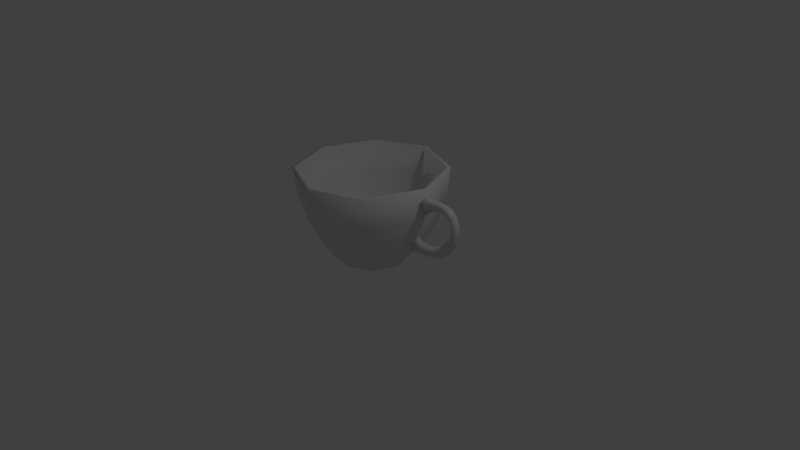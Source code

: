 # Source: teacup.blend  (saved by Blender 2.77.0; exported with 4.5.12 LTS)
import bpy
from mathutils import Matrix  # noqa: F401  (used for matrix-valued properties, if any)

bpy.ops.wm.read_factory_settings(use_empty=True)
scene = bpy.context.scene
scene.name = 'Scene'

# ---- collections
col_collection_1 = bpy.data.collections.new('Collection 1'); scene.collection.children.link(col_collection_1)

# ---- materials (node trees are filled in below, after node groups)
mat_teacup = bpy.data.materials.new('Teacup')
mat_teacup.alpha_threshold = 0.0
mat_teacup.use_transparent_shadow = False
mat_teacup.roughness = 0.5

# ---- material node trees

# ---- world
world_world = bpy.data.worlds.new('World'); scene.world = world_world
world_world.color = (0.05088, 0.05088, 0.05088)
world_world.use_sun_shadow = False
world_world.sun_shadow_jitter_overblur = 0.0
world_world.cycles.sampling_method = 'MANUAL'

# ---- cameras
cam_camera = bpy.data.cameras.new('Camera')
cam_camera.clip_end = 100.0
cam_camera.lens = 35.0
cam_camera.sensor_width = 32.0
cam_camera.sensor_height = 18.0
cam_camera.ortho_scale = 7.314
cam_camera.dof.focus_distance = 0.0
cam_camera.dof.aperture_fstop = 128.0

# ---- lights
light_lamp = bpy.data.lights.new('Lamp', 'POINT')
light_lamp.transmission_factor = 0.0
light_lamp.cutoff_distance = 30.0
light_lamp.energy = 100.0
light_lamp.shadow_buffer_clip_start = 1.001
light_lamp.shadow_soft_size = 0.1
light_lamp.shadow_maximum_resolution = 0.006
light_lamp.use_absolute_resolution = True

# ---- meshes
me_teacup = bpy.data.meshes.new('Teacup')
me_teacup.from_pydata([(-0.9749, 8.422e-10, 1.212), (-0.9239, 0.0, 0.8293), (-0.6443, 3.311e-10, 0.2168), (-0.4556, -3.548e-10, 2.682e-06), (-0.6893, 0.6893, 1.212), (-0.6533, 0.6533, 0.8293), (-0.4556, 0.4556, 0.2168), (-0.3221, 0.3221, 2.682e-06), (-1.351e-07, 0.9749, 1.212), (-1.634e-07, 0.9239, 0.8293), (-1.633e-07, 0.6443, 0.2168), (-1.47e-07, 0.4556, 2.682e-06), (0.6893, 0.6893, 1.212), (0.6533, 0.6533, 0.8293), (0.4556, 0.4556, 0.2168), (0.3221, 0.3221, 2.682e-06), (-0.5674, 0.5674, 0.4517), (0.9749, 1.297e-08, 1.212), (0.9239, 4.224e-08, 0.8293), (0.6443, 1.166e-08, 0.2168), (0.4556, 1.445e-08, 2.682e-06), (0.6893, -0.6893, 1.212), (0.6533, -0.6533, 0.8293), (0.4556, -0.4556, 0.2168), (0.3221, -0.3221, 2.682e-06), (-1.642e-07, -0.9749, 1.212), (-1.038e-07, -0.9239, 0.8293), (-1.633e-07, -0.6443, 0.2168), (-1.648e-07, -0.4556, 2.682e-06), (-0.6893, -0.6893, 1.212), (-0.6533, -0.6533, 0.8293), (-0.4556, -0.4556, 0.2168), (-0.3221, -0.3221, 2.682e-06), (-0.9182, 1.866e-09, 1.212), (-0.8702, 1.05e-09, 0.8214), (-0.6068, 1.288e-09, 0.2277), (-0.4291, 8.956e-10, 0.02358), (-0.6493, 0.6493, 1.212), (-0.6153, 0.6153, 0.8214), (-0.4291, 0.4291, 0.2277), (-0.3034, 0.3034, 0.02358), (-1.36e-07, 0.9182, 1.212), (-1.625e-07, 0.8702, 0.8214), (-1.625e-07, 0.6068, 0.2277), (-1.47e-07, 0.4291, 0.02358), (0.6493, 0.6493, 1.212), (0.6153, 0.6153, 0.8214), (0.4291, 0.4291, 0.2277), (0.3034, 0.3034, 0.02358), (-0.8025, -7.932e-10, 0.4517), (0.9182, 1.329e-08, 1.212), (0.8702, 4.084e-08, 0.8214), (0.6068, 1.196e-08, 0.2277), (0.4291, 1.484e-08, 0.02358), (0.6493, -0.6493, 1.212), (0.6153, -0.6153, 0.8214), (0.4291, -0.4291, 0.2277), (0.3034, -0.3034, 0.02358), (-1.633e-07, -0.9182, 1.212), (-1.064e-07, -0.8702, 0.8214), (-1.625e-07, -0.6068, 0.2277), (-1.637e-07, -0.4291, 0.02358), (-0.6493, -0.6493, 1.212), (-0.6153, -0.6153, 0.8214), (-0.4291, -0.4291, 0.2277), (-0.3034, -0.3034, 0.02358), (-1.653e-07, 0.8025, 0.4517), (0.5674, 0.5674, 0.4517), (0.8025, 2.397e-08, 0.4517), (0.5674, -0.5674, 0.4517), (-1.409e-07, -0.8025, 0.4517), (-0.5674, -0.5674, 0.4517), (0.9138, -1.961e-07, 0.8794), (0.9355, -0.07547, 1.064), (0.9355, 0.07547, 1.064), (0.9499, -1.96e-07, 1.137), (0.9664, -1.982e-07, 0.8878), (1.001, -0.06219, 1.067), (1.001, 0.06219, 1.067), (1.002, -1.964e-07, 1.121), (1.048, -2.039e-07, 0.9662), (1.196, -0.06219, 1.079), (1.196, 0.06219, 1.079), (1.208, -1.976e-07, 1.127), (1.182, -2.208e-07, 1.005), (1.253, -0.06219, 1.076), (1.253, 0.06219, 1.076), (1.289, -2.107e-07, 1.107), (1.257, -2.378e-07, 0.9926), (1.326, -0.06219, 1.051), (1.326, 0.06219, 1.051), (1.352, -2.268e-07, 1.079), (1.328, -2.376e-07, 0.9322), (1.392, -0.06219, 0.9879), (1.392, 0.06219, 0.9879), (1.424, -2.265e-07, 1.019), (1.359, -2.434e-07, 0.8657), (1.432, -0.06219, 0.8801), (1.432, 0.06219, 0.8801), (1.479, -2.285e-07, 0.8918), (1.354, -2.476e-07, 0.7907), (1.429, -0.06219, 0.786), (1.429, 0.06219, 0.786), (1.478, -2.307e-07, 0.7854), (1.337, -2.522e-07, 0.726), (1.402, -0.06219, 0.6882), (1.402, 0.06219, 0.6882), (1.445, -2.317e-07, 0.6658), (1.272, -2.541e-07, 0.6245), (1.344, -0.06219, 0.5825), (1.344, 0.06219, 0.5825), (1.385, -2.309e-07, 0.5507), (1.186, -2.599e-07, 0.5617), (1.232, -0.06219, 0.4891), (1.232, 0.06219, 0.4891), (1.262, -2.34e-07, 0.4447), (1.081, -2.89e-07, 0.518), (1.109, -0.06219, 0.4349), (1.109, 0.06219, 0.4349), (1.129, -2.615e-07, 0.3756), (0.9182, -3.194e-07, 0.5161), (0.9388, -0.06219, 0.4224), (0.9388, 0.06219, 0.4224), (0.8738, -2.896e-07, 0.3376), (0.8533, -3.494e-07, 0.5379), (0.8658, -0.06219, 0.4304), (0.8658, 0.06219, 0.4304), (0.7528, -3.178e-07, 0.3306), (0.8076, -3.786e-07, 0.5764), (0.7587, -0.08175, 0.4502), (0.7587, 0.08175, 0.4502), (0.6926, -3.43e-07, 0.3071), (1.016, 0.06219, 0.4278), (0.9994, -3.035e-07, 0.5068), (1.016, -0.06219, 0.4278), (0.9963, -2.75e-07, 0.348)], [], [(77, 73, 72, 76), (49, 1, 5, 16), (3, 2, 6, 7), (1, 0, 4, 5), (7, 6, 10, 11), (5, 4, 8, 9), (77, 76, 80, 81), (16, 5, 9, 66), (9, 8, 12, 13), (77, 79, 75, 73), (66, 9, 13, 67), (11, 10, 14, 15), (81, 80, 84, 85), (67, 13, 18, 68), (15, 14, 19, 20), (13, 12, 17, 18), (20, 19, 23, 24), (18, 17, 21, 22), (75, 79, 78, 74), (68, 18, 22, 69), (24, 23, 27, 28), (22, 21, 25, 26), (73, 75, 74, 72), (69, 22, 26, 70), (40, 36, 65, 61, 57, 53, 48, 44), (70, 26, 30, 71), (28, 27, 31, 32), (26, 25, 29, 30), (72, 74, 78, 76), (71, 30, 1, 49), (32, 31, 2, 3), (30, 29, 0, 1), (14, 67, 68, 19), (35, 39, 38, 34), (36, 40, 39, 35), (34, 38, 37, 33), (40, 44, 43, 39), (38, 42, 41, 37), (19, 68, 69, 23), (39, 43, 42, 38), (42, 46, 45, 41), (6, 16, 66, 10), (43, 47, 46, 42), (44, 48, 47, 43), (2, 49, 16, 6), (47, 52, 51, 46), (48, 53, 52, 47), (46, 51, 50, 45), (53, 57, 56, 52), (51, 55, 54, 50), (23, 69, 70, 27), (52, 56, 55, 51), (57, 61, 60, 56), (55, 59, 58, 54), (27, 70, 71, 31), (56, 60, 59, 55), (31, 71, 49, 2), (60, 64, 63, 59), (61, 65, 64, 60), (59, 63, 62, 58), (10, 66, 67, 14), (64, 35, 34, 63), (65, 36, 35, 64), (63, 34, 33, 62), (4, 37, 41, 8), (21, 54, 58, 25), (29, 62, 33, 0), (25, 58, 62, 29), (17, 50, 54, 21), (8, 41, 45, 12), (0, 33, 37, 4), (12, 45, 50, 17), (3, 7, 11, 15, 20, 24, 28, 32), (76, 78, 82, 80), (79, 77, 81, 83), (78, 79, 83, 82), (84, 86, 90, 88), (82, 83, 87, 86), (80, 82, 86, 84), (83, 81, 85, 87), (89, 88, 92, 93), (87, 85, 89, 91), (85, 84, 88, 89), (86, 87, 91, 90), (94, 95, 99, 98), (90, 91, 95, 94), (88, 90, 94, 92), (91, 89, 93, 95), (96, 98, 102, 100), (92, 94, 98, 96), (95, 93, 97, 99), (93, 92, 96, 97), (101, 100, 104, 105), (99, 97, 101, 103), (97, 96, 100, 101), (98, 99, 103, 102), (104, 106, 110, 108), (102, 103, 107, 106), (100, 102, 106, 104), (103, 101, 105, 107), (111, 109, 113, 115), (107, 105, 109, 111), (105, 104, 108, 109), (106, 107, 111, 110), (113, 112, 116, 117), (109, 108, 112, 113), (110, 111, 115, 114), (108, 110, 114, 112), (133, 132, 122, 120), (114, 115, 119, 118), (112, 114, 118, 116), (115, 113, 117, 119), (121, 120, 124, 125), (135, 134, 121, 123), (134, 133, 120, 121), (132, 135, 123, 122), (125, 124, 128, 129), (122, 123, 127, 126), (120, 122, 126, 124), (123, 121, 125, 127), (131, 129, 128, 130), (126, 127, 131, 130), (124, 126, 130, 128), (127, 125, 129, 131), (118, 119, 135, 132), (117, 116, 133, 134), (119, 117, 134, 135), (116, 118, 132, 133)])
me_teacup.polygons.foreach_set('use_smooth', [1, 1, 1, 1, 1, 1, 1, 1, 1, 1, 1, 1, 1, 1, 1, 1, 1, 1, 1, 1, 1, 1, 1, 1, 1, 1, 1, 1, 1, 1, 1, 1, 1, 1, 1, 1, 1, 1, 1, 1, 1, 1, 1, 1, 1, 1, 1, 1, 1, 1, 1, 1, 1, 1, 1, 1, 1, 1, 1, 1, 1, 1, 1, 1, 1, 1, 1, 1, 1, 1, 1, 1, 0, 1, 1, 1, 1, 1, 1, 1, 1, 1, 1, 1, 1, 1, 1, 1, 1, 1, 1, 1, 1, 1, 1, 1, 1, 1, 1, 1, 1, 1, 1, 1, 1, 1, 1, 1, 1, 1, 1, 1, 1, 1, 1, 1, 1, 1, 1, 1, 1, 1, 1, 1, 1, 1, 1, 1])
_uv = me_teacup.uv_layers.new(name='UVMap')
_uv.uv.foreach_set('vector', [0.4733, 0.8204, 0.4825, 0.8191, 0.4825, 0.8522, 0.4763, 0.8519, 0.09954, 0.3819, 0.1689, 0.3652, 0.1684, 0.4717, 0.09913, 0.4743, 0.0168, 0.4292, 0.05648, 0.4035, 0.05615, 0.4777, 0.01657, 0.4817, 0.1689, 0.3652, 0.2393, 0.3582, 0.2388, 0.4706, 0.1684, 0.4717, 0.01657, 0.4817, 0.05615, 0.4777, 0.05648, 0.5599, 0.0168, 0.5398, 0.1684, 0.4717, 0.2388, 0.4706, 0.2393, 0.5949, 0.1689, 0.5895, 0.4733, 0.8204, 0.4763, 0.8519, 0.4637, 0.8406, 0.4511, 0.8229, 0.09913, 0.4743, 0.1684, 0.4717, 0.1689, 0.5895, 0.09954, 0.5767, 0.4643, 0.2474, 0.3944, 0.2523, 0.3814, 0.1396, 0.452, 0.1405, 0.8959, 0.3566, 0.9073, 0.3563, 0.9073, 0.3654, 0.8935, 0.3679, 0.5356, 0.2328, 0.4643, 0.2474, 0.452, 0.1405, 0.5249, 0.14, 0.6274, 0.1881, 0.5826, 0.2126, 0.574, 0.1381, 0.6213, 0.1355, 0.2328, 0.7886, 0.2328, 0.8164, 0.2233, 0.7951, 0.2288, 0.7796, 0.5249, 0.14, 0.452, 0.1405, 0.4643, 0.02298, 0.5356, 0.03794, 0.6213, 0.1355, 0.574, 0.1381, 0.5826, 0.05613, 0.6274, 0.0775, 0.452, 0.1405, 0.3814, 0.1396, 0.3944, 0.01556, 0.4643, 0.02298, 0.6073, 0.4642, 0.5668, 0.4844, 0.566, 0.4023, 0.6067, 0.4061, 0.4532, 0.5145, 0.3826, 0.5201, 0.3814, 0.3958, 0.4521, 0.3967, 0.9073, 0.3654, 0.9073, 0.3563, 0.9188, 0.3566, 0.9212, 0.3679, 0.5231, 0.5014, 0.4532, 0.5145, 0.4521, 0.3967, 0.5221, 0.399, 0.6067, 0.4061, 0.566, 0.4023, 0.5668, 0.328, 0.6073, 0.3536, 0.4521, 0.3967, 0.3814, 0.3958, 0.3826, 0.2835, 0.4532, 0.2902, 0.5156, 0.8342, 0.5213, 0.8191, 0.5319, 0.8291, 0.5319, 0.8628, 0.5221, 0.399, 0.4521, 0.3967, 0.4532, 0.2902, 0.5231, 0.3066, 0.6373, 0.9102, 0.6604, 0.8578, 0.7163, 0.836, 0.7722, 0.8578, 0.7953, 0.9102, 0.7721, 0.9627, 0.7163, 0.9844, 0.6604, 0.9627, 0.4644, 0.5695, 0.5337, 0.5566, 0.5333, 0.6744, 0.4639, 0.6718, 0.3816, 0.6063, 0.4213, 0.5863, 0.421, 0.6684, 0.3814, 0.6644, 0.5337, 0.5566, 0.6041, 0.5513, 0.6036, 0.6756, 0.5333, 0.6744, 0.3814, 0.8191, 0.4179, 0.8232, 0.4171, 0.8322, 0.3825, 0.8254, 0.4639, 0.6718, 0.5333, 0.6744, 0.5337, 0.7809, 0.4644, 0.7643, 0.3814, 0.6644, 0.421, 0.6684, 0.4213, 0.7427, 0.3816, 0.7169, 0.5333, 0.6744, 0.6036, 0.6756, 0.6041, 0.7879, 0.5337, 0.7809, 0.574, 0.1381, 0.5249, 0.14, 0.5356, 0.03794, 0.5826, 0.05613, 0.6981, 0.2058, 0.6974, 0.1284, 0.8055, 0.1226, 0.8066, 0.2335, 0.6611, 0.1869, 0.6605, 0.1322, 0.6974, 0.1284, 0.6981, 0.2058, 0.8066, 0.2335, 0.8055, 0.1226, 0.8772, 0.1214, 0.8783, 0.2385, 0.6605, 0.1322, 0.6611, 0.08278, 0.6981, 0.05847, 0.6974, 0.1284, 0.8055, 0.1226, 0.8066, 0.0223, 0.8783, 0.01556, 0.8772, 0.1214, 0.5668, 0.4844, 0.5231, 0.5014, 0.5221, 0.399, 0.566, 0.4023, 0.6974, 0.1284, 0.6981, 0.05847, 0.8066, 0.0223, 0.8055, 0.1226, 0.7129, 0.2887, 0.7124, 0.3996, 0.6404, 0.4006, 0.6409, 0.2835, 0.05615, 0.4777, 0.09913, 0.4743, 0.09954, 0.5767, 0.05648, 0.5599, 0.8225, 0.3168, 0.8222, 0.3942, 0.7124, 0.3996, 0.7129, 0.2887, 0.8603, 0.3358, 0.8601, 0.3905, 0.8222, 0.3942, 0.8225, 0.3168, 0.05648, 0.4035, 0.09954, 0.3819, 0.09913, 0.4743, 0.05615, 0.4777, 0.8222, 0.3942, 0.8225, 0.4641, 0.7129, 0.4999, 0.7124, 0.3996, 0.8601, 0.3905, 0.8603, 0.44, 0.8225, 0.4641, 0.8222, 0.3942, 0.7124, 0.3996, 0.7129, 0.4999, 0.6409, 0.5064, 0.6404, 0.4006, 0.8572, 0.6177, 0.8569, 0.6671, 0.819, 0.6634, 0.8193, 0.5935, 0.7097, 0.5577, 0.7093, 0.658, 0.6373, 0.6571, 0.6377, 0.5513, 0.566, 0.4023, 0.5221, 0.399, 0.5231, 0.3066, 0.5668, 0.328, 0.8193, 0.5935, 0.819, 0.6634, 0.7093, 0.658, 0.7097, 0.5577, 0.8569, 0.6671, 0.8572, 0.7218, 0.8193, 0.7408, 0.819, 0.6634, 0.7093, 0.658, 0.7097, 0.769, 0.6377, 0.7742, 0.6373, 0.6571, 0.4213, 0.5863, 0.4644, 0.5695, 0.4639, 0.6718, 0.421, 0.6684, 0.819, 0.6634, 0.8193, 0.7408, 0.7097, 0.769, 0.7093, 0.658, 0.421, 0.6684, 0.4639, 0.6718, 0.4644, 0.7643, 0.4213, 0.7427, 0.02469, 0.8019, 0.01657, 0.7317, 0.1104, 0.7399, 0.1221, 0.8405, 0.7722, 0.8578, 0.7163, 0.836, 0.7163, 0.8053, 0.7953, 0.836, 0.1221, 0.8405, 0.1104, 0.7399, 0.1779, 0.7428, 0.1902, 0.849, 0.5826, 0.2126, 0.5356, 0.2328, 0.5249, 0.14, 0.574, 0.1381, 0.01657, 0.7317, 0.02469, 0.6545, 0.1221, 0.6292, 0.1104, 0.7399, 0.7163, 0.836, 0.6604, 0.8578, 0.6373, 0.836, 0.7163, 0.8053, 0.1104, 0.7399, 0.1221, 0.6292, 0.1902, 0.626, 0.1779, 0.7428, 0.01657, 0.1068, 0.02622, 0.1106, 0.02622, 0.2321, 0.01657, 0.2358, 0.3483, 0.2358, 0.3386, 0.2321, 0.3386, 0.1106, 0.3483, 0.1068, 0.2511, 0.01556, 0.2471, 0.02462, 0.1177, 0.02462, 0.1137, 0.01556, 0.3483, 0.1068, 0.3386, 0.1106, 0.2471, 0.02462, 0.2511, 0.01556, 0.2511, 0.3271, 0.2471, 0.318, 0.3386, 0.2321, 0.3483, 0.2358, 0.01657, 0.2358, 0.02622, 0.2321, 0.1177, 0.318, 0.1137, 0.3271, 0.1137, 0.01556, 0.1177, 0.02462, 0.02622, 0.1106, 0.01657, 0.1068, 0.1137, 0.3271, 0.1177, 0.318, 0.2471, 0.318, 0.2511, 0.3271, 0.8738, 0.9509, 0.8284, 0.9082, 0.8284, 0.8479, 0.8738, 0.8053, 0.938, 0.8053, 0.9834, 0.8479, 0.9834, 0.9082, 0.938, 0.9509, 0.3825, 0.8254, 0.4171, 0.8322, 0.4179, 0.8547, 0.3951, 0.8391, 0.9073, 0.3563, 0.8959, 0.3566, 0.8959, 0.3228, 0.9073, 0.3208, 0.9188, 0.3566, 0.9073, 0.3563, 0.9073, 0.3208, 0.9188, 0.3228, 0.3368, 0.4889, 0.3278, 0.5075, 0.3164, 0.5086, 0.3261, 0.4921, 0.9188, 0.3228, 0.9073, 0.3208, 0.9073, 0.3067, 0.9188, 0.313, 0.3951, 0.8391, 0.4179, 0.8547, 0.4171, 0.8609, 0.4009, 0.8562, 0.9073, 0.3208, 0.8959, 0.3228, 0.8959, 0.313, 0.9073, 0.3067, 0.3086, 0.5398, 0.3201, 0.5552, 0.3063, 0.561, 0.2953, 0.5462, 0.9073, 0.3067, 0.8959, 0.313, 0.8959, 0.3004, 0.9073, 0.2958, 0.3201, 0.5397, 0.3311, 0.5573, 0.3201, 0.5552, 0.3086, 0.5398, 0.9188, 0.313, 0.9073, 0.3067, 0.9073, 0.2958, 0.9188, 0.3004, 0.3121, 0.8279, 0.3026, 0.8369, 0.2885, 0.8214, 0.3008, 0.8143, 0.9188, 0.3004, 0.9073, 0.2958, 0.9073, 0.2835, 0.9188, 0.2889, 0.3261, 0.4921, 0.3164, 0.5086, 0.3024, 0.5035, 0.3117, 0.4877, 0.9166, 0.5513, 0.9273, 0.5584, 0.9175, 0.5673, 0.9064, 0.5597, 0.302, 0.4796, 0.2878, 0.4899, 0.2798, 0.4754, 0.2959, 0.468, 0.3117, 0.4877, 0.3024, 0.5035, 0.2878, 0.4899, 0.302, 0.4796, 0.9064, 0.5597, 0.9175, 0.5673, 0.9089, 0.5845, 0.8953, 0.5797, 0.2953, 0.5462, 0.3063, 0.561, 0.2975, 0.57, 0.2822, 0.5612, 0.2759, 0.5764, 0.2927, 0.5822, 0.2903, 0.5934, 0.2725, 0.5934, 0.8953, 0.5797, 0.9089, 0.5845, 0.9056, 0.6005, 0.8914, 0.5977, 0.2822, 0.5612, 0.2975, 0.57, 0.2927, 0.5822, 0.2759, 0.5764, 0.3008, 0.8143, 0.2885, 0.8214, 0.281, 0.805, 0.2944, 0.7996, 0.2923, 0.4571, 0.2745, 0.4588, 0.2725, 0.4389, 0.2915, 0.4373, 0.2944, 0.7996, 0.281, 0.805, 0.2753, 0.7842, 0.2897, 0.7826, 0.2959, 0.468, 0.2798, 0.4754, 0.2745, 0.4588, 0.2923, 0.4571, 0.8914, 0.5977, 0.9056, 0.6005, 0.9048, 0.6177, 0.8903, 0.6188, 0.8925, 0.6398, 0.9071, 0.6371, 0.9158, 0.6557, 0.9019, 0.6608, 0.8903, 0.6188, 0.9048, 0.6177, 0.9071, 0.6371, 0.8925, 0.6398, 0.2725, 0.5934, 0.2903, 0.5934, 0.2918, 0.6131, 0.2726, 0.6134, 0.2897, 0.7826, 0.2753, 0.7842, 0.2725, 0.7622, 0.2874, 0.7621, 0.2809, 0.6343, 0.2987, 0.6277, 0.3096, 0.6404, 0.2934, 0.6496, 0.2726, 0.6134, 0.2918, 0.6131, 0.2987, 0.6277, 0.2809, 0.6343, 0.2874, 0.7621, 0.2725, 0.7622, 0.2758, 0.7369, 0.2907, 0.7395, 0.2915, 0.4373, 0.2725, 0.4389, 0.2784, 0.4173, 0.2968, 0.4221, 0.3155, 0.4013, 0.3002, 0.3936, 0.3095, 0.3877, 0.3266, 0.3973, 0.2907, 0.7395, 0.2758, 0.7369, 0.2828, 0.7165, 0.2978, 0.7222, 0.2968, 0.4221, 0.2784, 0.4173, 0.2891, 0.4009, 0.3063, 0.4085, 0.9019, 0.6608, 0.9158, 0.6557, 0.9273, 0.668, 0.9139, 0.6759, 0.9121, 0.7343, 0.908, 0.751, 0.8998, 0.75, 0.9045, 0.7308, 0.2348, 0.7255, 0.2233, 0.7289, 0.2233, 0.7156, 0.2348, 0.7043, 0.3052, 0.6557, 0.3196, 0.6465, 0.3311, 0.6494, 0.3151, 0.6607, 0.3056, 0.7142, 0.2927, 0.7025, 0.3029, 0.6919, 0.3121, 0.7077, 0.9045, 0.7308, 0.8998, 0.75, 0.8916, 0.7527, 0.8903, 0.7255, 0.3095, 0.3877, 0.3164, 0.3673, 0.3311, 0.3582, 0.3194, 0.384, 0.3266, 0.3973, 0.3095, 0.3877, 0.3194, 0.384, 0.3368, 0.3963, 0.8935, 0.5019, 0.8955, 0.4806, 0.9032, 0.4877, 0.9032, 0.5157, 0.2236, 0.6732, 0.2233, 0.6428, 0.2386, 0.626, 0.2386, 0.6527, 0.9079, 0.4197, 0.9107, 0.442, 0.9058, 0.4495, 0.8935, 0.4233, 0.9107, 0.4024, 0.9079, 0.4197, 0.8935, 0.4233, 0.9043, 0.399, 0.9121, 0.7142, 0.9045, 0.7308, 0.8903, 0.7255, 0.909, 0.707, 0.2978, 0.7222, 0.2828, 0.7165, 0.2927, 0.7025, 0.3056, 0.7142, 0.2934, 0.6496, 0.3096, 0.6404, 0.3196, 0.6465, 0.3052, 0.6557, 0.2348, 0.7485, 0.2233, 0.745, 0.2233, 0.7289, 0.2348, 0.7255, 0.3063, 0.4085, 0.2891, 0.4009, 0.3002, 0.3936, 0.3155, 0.4013])
me_teacup.materials.append(mat_teacup)
me_teacup.use_remesh_preserve_volume = False
me_teacup.use_remesh_preserve_attributes = False
me_teacup.use_mirror_vertex_groups = False
me_teacup.update()

# ---- objects
ob_teacup = bpy.data.objects.new('Teacup', me_teacup)
ob_lamp = bpy.data.objects.new('Lamp', light_lamp)
ob_camera = bpy.data.objects.new('Camera', cam_camera)

# ---- transforms, parenting, visibility, modifiers, constraints
ob_teacup.location = (0.0, 0.0, 0.0)
ob_teacup.lineart.crease_threshold = 0.0
ob_lamp.location = (4.076, 1.005, 5.904)
ob_lamp.rotation_euler = (0.6503, 0.05522, 1.866)
ob_lamp.lock_rotations_4d = False
ob_lamp.empty_display_type = 'ARROWS'
ob_lamp.color = (0.0, 0.0, 0.0, 0.0)
ob_lamp.lineart.crease_threshold = 0.0
ob_camera.location = (7.481, -6.508, 5.344)
ob_camera.rotation_euler = (1.109, 0.01082, 0.8149)
ob_camera.lock_rotations_4d = False
ob_camera.empty_display_type = 'ARROWS'
ob_camera.color = (0.0, 0.0, 0.0, 0.0)
ob_camera.display_type = 'WIRE'
ob_camera.lineart.crease_threshold = 0.0

# ---- collection membership
col_collection_1.objects.link(ob_teacup)
col_collection_1.objects.link(ob_lamp)
col_collection_1.objects.link(ob_camera)

# ---- scene / render settings (as saved in the file)
scene.camera = ob_camera
scene.frame_start = 1; scene.frame_end = 250; scene.frame_set(1)
scene.render.engine = 'BLENDER_EEVEE_NEXT'
scene.render.resolution_percentage = 50
scene.render.dither_intensity = 0.0
scene.cycles.use_denoising = False
scene.cycles.samples = 128
scene.cycles.sampling_pattern = 'TABULATED_SOBOL'
scene.cycles.light_sampling_threshold = 0.0
scene.cycles.use_adaptive_sampling = False
scene.cycles.use_light_tree = False
scene.cycles.blur_glossy = 0.0
scene.cycles.sample_clamp_indirect = 0.0
scene.view_settings.view_transform = 'Standard'
bpy.context.view_layer.update()
